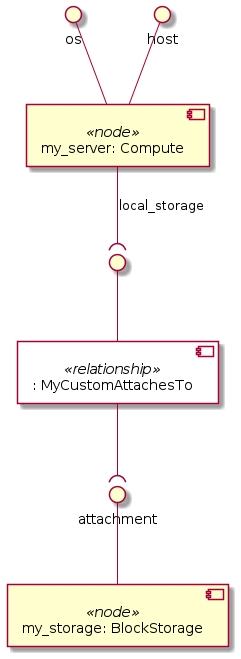

The diagram above was rendered by PlantUML. Its source (embedded in the PNG):
@startuml
skinparam componentStyle uml2
skinparam component {
  backgroundColor<<relationship>> White
}

component "my_server: Compute" <<node>> as node_my_server
interface "os" as node_my_server_os
node_my_server_os -- node_my_server
interface "host" as node_my_server_host
node_my_server_host -- node_my_server
component ": MyCustomAttachesTo" <<relationship>> as node_my_server_local_storage_relationship0
interface " " as node_my_server_local_storage_relationship0_source
node_my_server_local_storage_relationship0_source -- node_my_server_local_storage_relationship0
node_my_server --( node_my_server_local_storage_relationship0_source : local_storage

component "my_storage: BlockStorage" <<node>> as node_my_storage
interface "attachment" as node_my_storage_attachment
node_my_storage_attachment -- node_my_storage

node_my_server_local_storage_relationship0 --( node_my_storage_attachment
@enduml